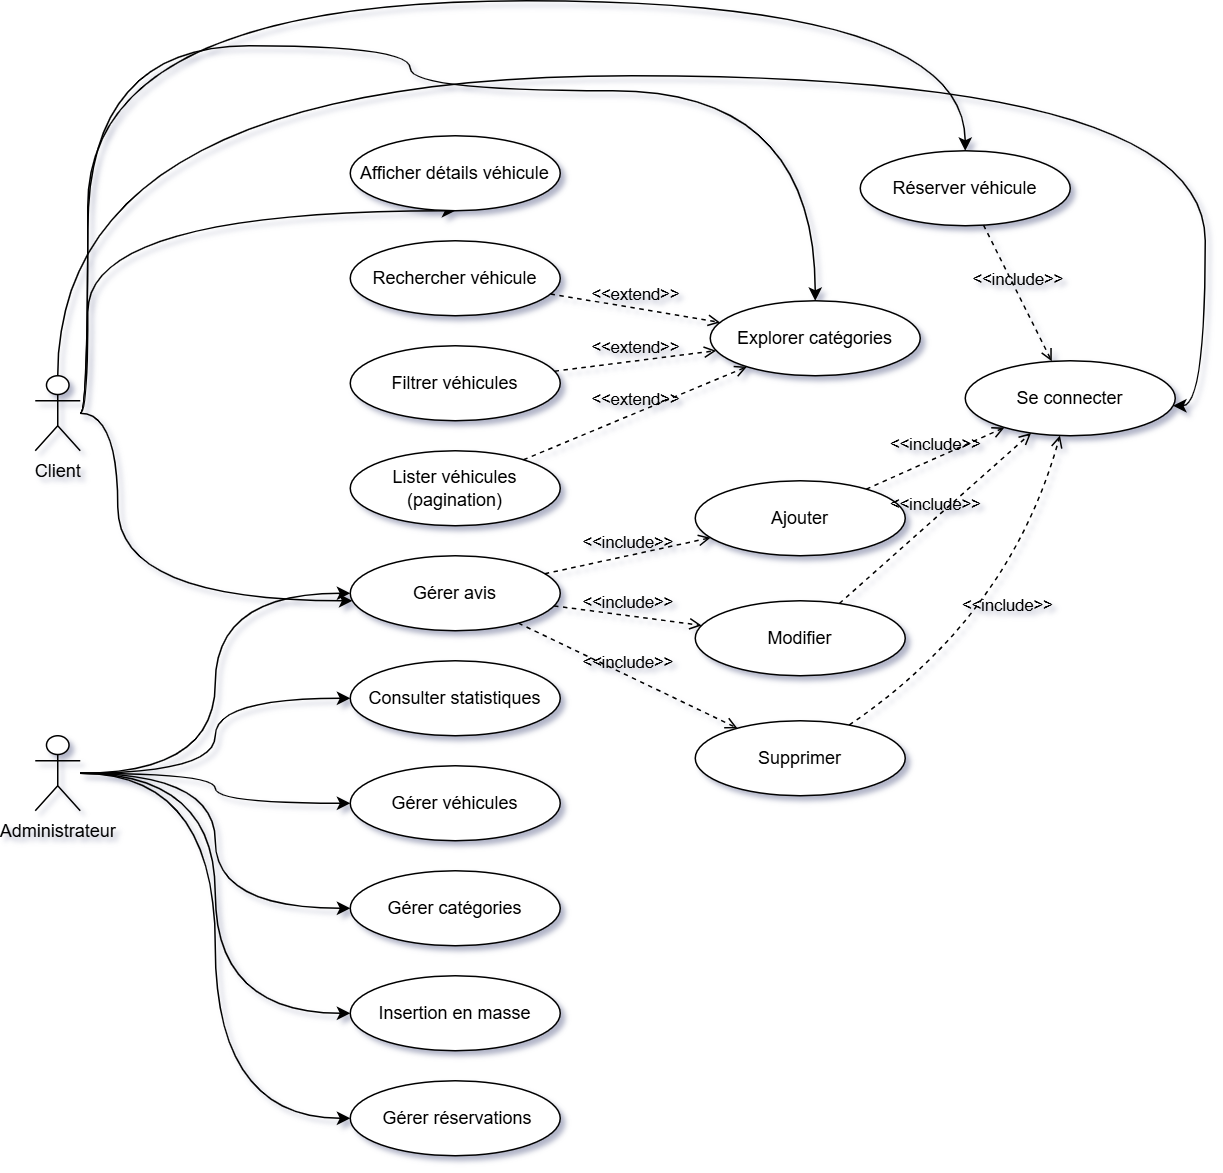

The diagram above was exported from draw.io. Its source (the exported page's mxGraphModel, read from the mxfile embedded in the PNG):
<mxGraphModel dx="1281" dy="562" grid="1" gridSize="10" guides="1" tooltips="1" connect="1" arrows="1" fold="1" page="1" pageScale="1" pageWidth="850" pageHeight="1100" math="0" shadow="0">
  <root>
    <mxCell id="0" />
    <mxCell id="1" parent="0" />
    <mxCell id="-hpu5LkxaYUY2DiymUJu-24" edge="1" parent="1" source="-hpu5LkxaYUY2DiymUJu-2" style="edgeStyle=orthogonalEdgeStyle;rounded=0;orthogonalLoop=1;jettySize=auto;html=1;curved=1;" target="-hpu5LkxaYUY2DiymUJu-16">
      <mxGeometry relative="1" as="geometry">
        <Array as="points">
          <mxPoint x="65" y="136" />
          <mxPoint x="650" y="136" />
        </Array>
      </mxGeometry>
    </mxCell>
    <mxCell id="-hpu5LkxaYUY2DiymUJu-25" edge="1" parent="1" source="-hpu5LkxaYUY2DiymUJu-2" style="edgeStyle=orthogonalEdgeStyle;rounded=0;orthogonalLoop=1;jettySize=auto;html=1;curved=1;" target="-hpu5LkxaYUY2DiymUJu-21">
      <mxGeometry relative="1" as="geometry">
        <Array as="points">
          <mxPoint x="810" y="186" />
          <mxPoint x="810" y="406" />
        </Array>
      </mxGeometry>
    </mxCell>
    <mxCell id="-hpu5LkxaYUY2DiymUJu-26" edge="1" parent="1" source="-hpu5LkxaYUY2DiymUJu-2" style="edgeStyle=orthogonalEdgeStyle;rounded=0;orthogonalLoop=1;jettySize=auto;html=1;curved=1;" target="-hpu5LkxaYUY2DiymUJu-17">
      <mxGeometry relative="1" as="geometry">
        <Array as="points">
          <mxPoint x="65" y="166" />
          <mxPoint x="280" y="166" />
          <mxPoint x="280" y="196" />
          <mxPoint x="550" y="196" />
        </Array>
      </mxGeometry>
    </mxCell>
    <mxCell id="-hpu5LkxaYUY2DiymUJu-27" edge="1" parent="1" source="-hpu5LkxaYUY2DiymUJu-2" style="edgeStyle=orthogonalEdgeStyle;rounded=0;orthogonalLoop=1;jettySize=auto;html=1;curved=1;" target="-hpu5LkxaYUY2DiymUJu-5">
      <mxGeometry relative="1" as="geometry">
        <Array as="points">
          <mxPoint x="65" y="276" />
        </Array>
      </mxGeometry>
    </mxCell>
    <mxCell id="-hpu5LkxaYUY2DiymUJu-28" edge="1" parent="1" source="-hpu5LkxaYUY2DiymUJu-2" style="edgeStyle=orthogonalEdgeStyle;rounded=0;orthogonalLoop=1;jettySize=auto;html=1;curved=1;" target="-hpu5LkxaYUY2DiymUJu-10">
      <mxGeometry relative="1" as="geometry">
        <Array as="points">
          <mxPoint x="85" y="536" />
        </Array>
      </mxGeometry>
    </mxCell>
    <mxCell id="-hpu5LkxaYUY2DiymUJu-2" parent="1" style="shape=umlActor;verticalLabelPosition=bottom;verticalAlign=top;html=1;outlineConnect=0;" value="Client" vertex="1">
      <mxGeometry height="50" width="30" x="30" y="386" as="geometry" />
    </mxCell>
    <mxCell id="-hpu5LkxaYUY2DiymUJu-38" edge="1" parent="1" source="-hpu5LkxaYUY2DiymUJu-4" style="edgeStyle=orthogonalEdgeStyle;curved=1;rounded=0;orthogonalLoop=1;jettySize=auto;html=1;entryX=0;entryY=0.5;entryDx=0;entryDy=0;" target="-hpu5LkxaYUY2DiymUJu-11">
      <mxGeometry relative="1" as="geometry" />
    </mxCell>
    <mxCell id="-hpu5LkxaYUY2DiymUJu-39" edge="1" parent="1" source="-hpu5LkxaYUY2DiymUJu-4" style="edgeStyle=orthogonalEdgeStyle;curved=1;rounded=0;orthogonalLoop=1;jettySize=auto;html=1;entryX=0;entryY=0.5;entryDx=0;entryDy=0;" target="-hpu5LkxaYUY2DiymUJu-10">
      <mxGeometry relative="1" as="geometry" />
    </mxCell>
    <mxCell id="-hpu5LkxaYUY2DiymUJu-40" edge="1" parent="1" source="-hpu5LkxaYUY2DiymUJu-4" style="edgeStyle=orthogonalEdgeStyle;curved=1;rounded=0;orthogonalLoop=1;jettySize=auto;html=1;" target="-hpu5LkxaYUY2DiymUJu-12">
      <mxGeometry relative="1" as="geometry" />
    </mxCell>
    <mxCell id="-hpu5LkxaYUY2DiymUJu-41" edge="1" parent="1" source="-hpu5LkxaYUY2DiymUJu-4" style="edgeStyle=orthogonalEdgeStyle;curved=1;rounded=0;orthogonalLoop=1;jettySize=auto;html=1;entryX=0;entryY=0.5;entryDx=0;entryDy=0;" target="-hpu5LkxaYUY2DiymUJu-13">
      <mxGeometry relative="1" as="geometry" />
    </mxCell>
    <mxCell id="-hpu5LkxaYUY2DiymUJu-42" edge="1" parent="1" source="-hpu5LkxaYUY2DiymUJu-4" style="edgeStyle=orthogonalEdgeStyle;curved=1;rounded=0;orthogonalLoop=1;jettySize=auto;html=1;entryX=0;entryY=0.5;entryDx=0;entryDy=0;" target="-hpu5LkxaYUY2DiymUJu-14">
      <mxGeometry relative="1" as="geometry" />
    </mxCell>
    <mxCell id="-hpu5LkxaYUY2DiymUJu-43" edge="1" parent="1" source="-hpu5LkxaYUY2DiymUJu-4" style="edgeStyle=orthogonalEdgeStyle;curved=1;rounded=0;orthogonalLoop=1;jettySize=auto;html=1;entryX=0;entryY=0.5;entryDx=0;entryDy=0;" target="-hpu5LkxaYUY2DiymUJu-15">
      <mxGeometry relative="1" as="geometry" />
    </mxCell>
    <mxCell id="-hpu5LkxaYUY2DiymUJu-4" parent="1" style="shape=umlActor;verticalLabelPosition=bottom;verticalAlign=top;html=1;outlineConnect=0;" value="Administrateur" vertex="1">
      <mxGeometry height="50" width="30" x="30" y="626" as="geometry" />
    </mxCell>
    <mxCell id="-hpu5LkxaYUY2DiymUJu-5" parent="1" style="ellipse;whiteSpace=wrap;html=1;" value="Afficher détails véhicule" vertex="1">
      <mxGeometry height="50" width="140" x="240" y="226" as="geometry" />
    </mxCell>
    <mxCell id="-hpu5LkxaYUY2DiymUJu-7" parent="1" style="ellipse;whiteSpace=wrap;html=1;" value="Rechercher véhicule" vertex="1">
      <mxGeometry height="50" width="140" x="240" y="296" as="geometry" />
    </mxCell>
    <mxCell id="-hpu5LkxaYUY2DiymUJu-8" parent="1" style="ellipse;whiteSpace=wrap;html=1;" value="Filtrer véhicules" vertex="1">
      <mxGeometry height="50" width="140" x="240" y="366" as="geometry" />
    </mxCell>
    <mxCell id="-hpu5LkxaYUY2DiymUJu-9" parent="1" style="ellipse;whiteSpace=wrap;html=1;" value="Lister véhicules (pagination)" vertex="1">
      <mxGeometry height="50" width="140" x="240" y="436" as="geometry" />
    </mxCell>
    <mxCell id="-hpu5LkxaYUY2DiymUJu-10" parent="1" style="ellipse;whiteSpace=wrap;html=1;" value="Gérer avis" vertex="1">
      <mxGeometry height="50" width="140" x="240" y="506" as="geometry" />
    </mxCell>
    <mxCell id="-hpu5LkxaYUY2DiymUJu-11" parent="1" style="ellipse;whiteSpace=wrap;html=1;" value="Consulter statistiques" vertex="1">
      <mxGeometry height="50" width="140" x="240" y="576" as="geometry" />
    </mxCell>
    <mxCell id="-hpu5LkxaYUY2DiymUJu-12" parent="1" style="ellipse;whiteSpace=wrap;html=1;" value="Gérer véhicules" vertex="1">
      <mxGeometry height="50" width="140" x="240" y="646" as="geometry" />
    </mxCell>
    <mxCell id="-hpu5LkxaYUY2DiymUJu-13" parent="1" style="ellipse;whiteSpace=wrap;html=1;" value="Gérer catégories" vertex="1">
      <mxGeometry height="50" width="140" x="240" y="716" as="geometry" />
    </mxCell>
    <mxCell id="-hpu5LkxaYUY2DiymUJu-14" parent="1" style="ellipse;whiteSpace=wrap;html=1;" value="Insertion en masse" vertex="1">
      <mxGeometry height="50" width="140" x="240" y="786" as="geometry" />
    </mxCell>
    <mxCell id="-hpu5LkxaYUY2DiymUJu-15" parent="1" style="ellipse;whiteSpace=wrap;html=1;" value="&amp;nbsp;Gérer réservations" vertex="1">
      <mxGeometry height="50" width="140" x="240" y="856" as="geometry" />
    </mxCell>
    <mxCell id="-hpu5LkxaYUY2DiymUJu-16" parent="1" style="ellipse;whiteSpace=wrap;html=1;" value="Réserver véhicule" vertex="1">
      <mxGeometry height="50" width="140" x="580" y="236" as="geometry" />
    </mxCell>
    <mxCell id="-hpu5LkxaYUY2DiymUJu-17" parent="1" style="ellipse;whiteSpace=wrap;html=1;" value="Explorer catégories" vertex="1">
      <mxGeometry height="50" width="140" x="480" y="336" as="geometry" />
    </mxCell>
    <mxCell id="-hpu5LkxaYUY2DiymUJu-18" parent="1" style="ellipse;whiteSpace=wrap;html=1;" value="Ajouter" vertex="1">
      <mxGeometry height="50" width="140" x="470" y="456" as="geometry" />
    </mxCell>
    <mxCell id="-hpu5LkxaYUY2DiymUJu-19" parent="1" style="ellipse;whiteSpace=wrap;html=1;" value="Modifier" vertex="1">
      <mxGeometry height="50" width="140" x="470" y="536" as="geometry" />
    </mxCell>
    <mxCell id="-hpu5LkxaYUY2DiymUJu-20" parent="1" style="ellipse;whiteSpace=wrap;html=1;" value="Supprimer" vertex="1">
      <mxGeometry height="50" width="140" x="470" y="616" as="geometry" />
    </mxCell>
    <mxCell id="-hpu5LkxaYUY2DiymUJu-21" parent="1" style="ellipse;whiteSpace=wrap;html=1;" value="Se connecter" vertex="1">
      <mxGeometry height="50" width="140" x="650" y="376" as="geometry" />
    </mxCell>
    <mxCell id="-hpu5LkxaYUY2DiymUJu-49" edge="1" parent="1" source="-hpu5LkxaYUY2DiymUJu-7" style="html=1;verticalAlign=bottom;labelBackgroundColor=none;endArrow=open;endFill=0;dashed=1;rounded=0;curved=1;" target="-hpu5LkxaYUY2DiymUJu-17" value="&amp;lt;&amp;lt;extend&amp;gt;&amp;gt;">
      <mxGeometry relative="1" width="160" as="geometry">
        <mxPoint x="240" y="336" as="sourcePoint" />
        <mxPoint x="400" y="336" as="targetPoint" />
      </mxGeometry>
    </mxCell>
    <mxCell id="-hpu5LkxaYUY2DiymUJu-50" edge="1" parent="1" source="-hpu5LkxaYUY2DiymUJu-8" style="html=1;verticalAlign=bottom;labelBackgroundColor=none;endArrow=open;endFill=0;dashed=1;rounded=0;curved=1;" target="-hpu5LkxaYUY2DiymUJu-17" value="&amp;lt;&amp;lt;extend&amp;gt;&amp;gt;">
      <mxGeometry relative="1" width="160" as="geometry">
        <mxPoint x="410" y="386" as="sourcePoint" />
        <mxPoint x="520" y="404" as="targetPoint" />
      </mxGeometry>
    </mxCell>
    <mxCell id="-hpu5LkxaYUY2DiymUJu-51" edge="1" parent="1" source="-hpu5LkxaYUY2DiymUJu-9" style="html=1;verticalAlign=bottom;labelBackgroundColor=none;endArrow=open;endFill=0;dashed=1;rounded=0;curved=1;" target="-hpu5LkxaYUY2DiymUJu-17" value="&amp;lt;&amp;lt;extend&amp;gt;&amp;gt;">
      <mxGeometry relative="1" width="160" as="geometry">
        <mxPoint x="410" y="446" as="sourcePoint" />
        <mxPoint x="520" y="464" as="targetPoint" />
      </mxGeometry>
    </mxCell>
    <mxCell id="-hpu5LkxaYUY2DiymUJu-52" edge="1" parent="1" source="-hpu5LkxaYUY2DiymUJu-10" style="html=1;verticalAlign=bottom;labelBackgroundColor=none;endArrow=open;endFill=0;dashed=1;rounded=0;curved=1;" target="-hpu5LkxaYUY2DiymUJu-18" value="&amp;lt;&amp;lt;include&amp;gt;&amp;gt;">
      <mxGeometry relative="1" width="160" as="geometry">
        <mxPoint x="345" y="456" as="sourcePoint" />
        <mxPoint x="505" y="456" as="targetPoint" />
      </mxGeometry>
    </mxCell>
    <mxCell id="-hpu5LkxaYUY2DiymUJu-53" edge="1" parent="1" source="-hpu5LkxaYUY2DiymUJu-10" style="html=1;verticalAlign=bottom;labelBackgroundColor=none;endArrow=open;endFill=0;dashed=1;rounded=0;curved=1;" target="-hpu5LkxaYUY2DiymUJu-19" value="&amp;lt;&amp;lt;include&amp;gt;&amp;gt;">
      <mxGeometry relative="1" width="160" as="geometry">
        <mxPoint x="400" y="570" as="sourcePoint" />
        <mxPoint x="504" y="546" as="targetPoint" />
      </mxGeometry>
    </mxCell>
    <mxCell id="-hpu5LkxaYUY2DiymUJu-54" edge="1" parent="1" source="-hpu5LkxaYUY2DiymUJu-10" style="html=1;verticalAlign=bottom;labelBackgroundColor=none;endArrow=open;endFill=0;dashed=1;rounded=0;curved=1;" target="-hpu5LkxaYUY2DiymUJu-20" value="&amp;lt;&amp;lt;include&amp;gt;&amp;gt;">
      <mxGeometry relative="1" width="160" as="geometry">
        <mxPoint x="410" y="600" as="sourcePoint" />
        <mxPoint x="514" y="576" as="targetPoint" />
      </mxGeometry>
    </mxCell>
    <mxCell id="-hpu5LkxaYUY2DiymUJu-55" edge="1" parent="1" source="-hpu5LkxaYUY2DiymUJu-16" style="html=1;verticalAlign=bottom;labelBackgroundColor=none;endArrow=open;endFill=0;dashed=1;rounded=0;curved=1;" target="-hpu5LkxaYUY2DiymUJu-21" value="&amp;lt;&amp;lt;include&amp;gt;&amp;gt;">
      <mxGeometry relative="1" width="160" as="geometry">
        <mxPoint x="670" y="350" as="sourcePoint" />
        <mxPoint x="774" y="326" as="targetPoint" />
      </mxGeometry>
    </mxCell>
    <mxCell id="-hpu5LkxaYUY2DiymUJu-56" edge="1" parent="1" source="-hpu5LkxaYUY2DiymUJu-18" style="html=1;verticalAlign=bottom;labelBackgroundColor=none;endArrow=open;endFill=0;dashed=1;rounded=0;curved=1;" target="-hpu5LkxaYUY2DiymUJu-21" value="&amp;lt;&amp;lt;include&amp;gt;&amp;gt;">
      <mxGeometry relative="1" width="160" as="geometry">
        <mxPoint x="610" y="460" as="sourcePoint" />
        <mxPoint x="714" y="436" as="targetPoint" />
      </mxGeometry>
    </mxCell>
    <mxCell id="-hpu5LkxaYUY2DiymUJu-57" edge="1" parent="1" source="-hpu5LkxaYUY2DiymUJu-19" style="html=1;verticalAlign=bottom;labelBackgroundColor=none;endArrow=open;endFill=0;dashed=1;rounded=0;curved=1;" target="-hpu5LkxaYUY2DiymUJu-21" value="&amp;lt;&amp;lt;include&amp;gt;&amp;gt;">
      <mxGeometry relative="1" width="160" as="geometry">
        <mxPoint x="630" y="500" as="sourcePoint" />
        <mxPoint x="734" y="476" as="targetPoint" />
      </mxGeometry>
    </mxCell>
    <mxCell id="-hpu5LkxaYUY2DiymUJu-58" edge="1" parent="1" source="-hpu5LkxaYUY2DiymUJu-20" style="html=1;verticalAlign=bottom;labelBackgroundColor=none;endArrow=open;endFill=0;dashed=1;rounded=0;curved=1;" target="-hpu5LkxaYUY2DiymUJu-21" value="&amp;lt;&amp;lt;include&amp;gt;&amp;gt;">
      <mxGeometry relative="1" width="160" as="geometry">
        <Array as="points">
          <mxPoint x="680" y="546" />
        </Array>
        <mxPoint x="670" y="610" as="sourcePoint" />
        <mxPoint x="774" y="586" as="targetPoint" />
      </mxGeometry>
    </mxCell>
  </root>
</mxGraphModel>